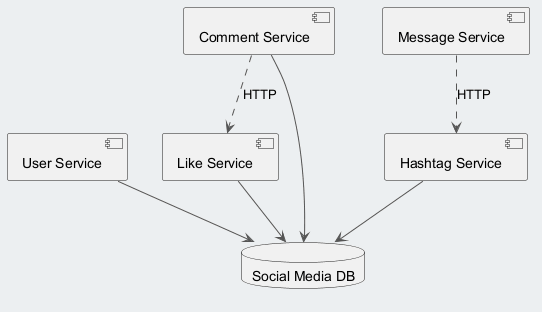

The diagram above was rendered by PlantUML. Its source (embedded in the PNG):
@startuml
skinparam backgroundColor #ECEFF1
skinparam classBackgroundColor #FFFFFF
skinparam classBorderColor #455A64
skinparam ArrowColor #555555
component "Like Service" as C_LikeService
component "User Service" as C_UserService
component "Message Service" as C_MessageService
component "Comment Service" as C_CommentService
component "Hashtag Service" as C_HashtagService
database "Social Media DB" as DB_social_media
C_LikeService --> DB_social_media
C_UserService --> DB_social_media
C_CommentService --> DB_social_media
C_HashtagService --> DB_social_media
C_MessageService ..> C_HashtagService : HTTP
C_CommentService ..> C_LikeService : HTTP
@enduml